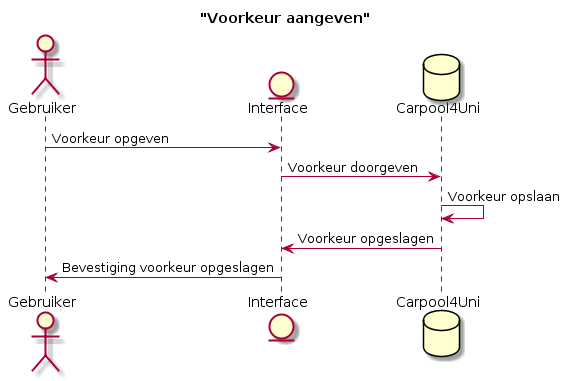

The diagram above was rendered by PlantUML. Its source (embedded in the PNG):
@startuml
title "Voorkeur aangeven"



actor Gebruiker
entity Interface
database Carpool4Uni

Gebruiker -> Interface : Voorkeur opgeven 
Interface -> Carpool4Uni : Voorkeur doorgeven
Carpool4Uni -> Carpool4Uni : Voorkeur opslaan
Carpool4Uni -> Interface : Voorkeur opgeslagen
Interface -> Gebruiker : Bevestiging voorkeur opgeslagen
@enduml